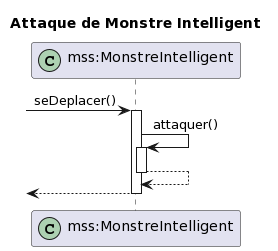

The diagram above was rendered by PlantUML. Its source (embedded in the PNG):
@startuml
title Attaque de Monstre Intelligent
participant "mss:MonstreIntelligent" as mss << (C,#ADD1B2) >>


 -> mss : seDeplacer() 
activate mss
mss -> mss : attaquer()
activate mss
mss --> mss
deactivate mss
 <-- mss
deactivate mss
@enduml